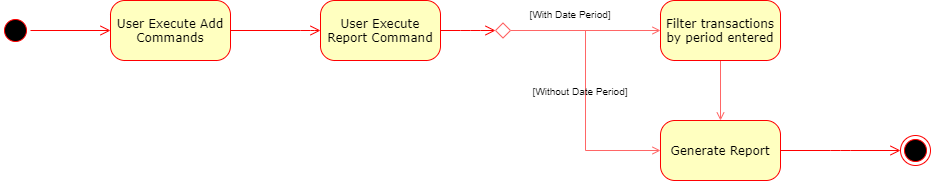

The diagram above was exported from draw.io. Its source (the exported page's mxGraphModel, read from the mxfile embedded in the PNG):
<mxGraphModel dx="1422" dy="737" grid="1" gridSize="10" guides="1" tooltips="1" connect="1" arrows="1" fold="1" page="1" pageScale="1" pageWidth="1100" pageHeight="850" background="#ffffff" math="0" shadow="0">
  <root>
    <mxCell id="0" />
    <mxCell id="1" parent="0" />
    <mxCell id="382b91b5511bd0f7-1" value="" style="ellipse;html=1;shape=startState;fillColor=#000000;strokeColor=#ff0000;rounded=1;shadow=0;comic=0;labelBackgroundColor=none;fontFamily=Verdana;fontSize=12;fontColor=#000000;align=center;direction=south;" parent="1" vertex="1">
      <mxGeometry x="40" y="135" width="30" height="30" as="geometry" />
    </mxCell>
    <mxCell id="382b91b5511bd0f7-6" value="User Execute Add Commands" style="rounded=1;whiteSpace=wrap;html=1;arcSize=24;fillColor=#ffffc0;strokeColor=#ff0000;shadow=0;comic=0;labelBackgroundColor=none;fontFamily=Verdana;fontSize=12;fontColor=#000000;align=center;" parent="1" vertex="1">
      <mxGeometry x="150" y="120" width="120" height="60" as="geometry" />
    </mxCell>
    <mxCell id="382b91b5511bd0f7-7" value="User Execute Report Command" style="rounded=1;whiteSpace=wrap;html=1;arcSize=24;fillColor=#ffffc0;strokeColor=#ff0000;shadow=0;comic=0;labelBackgroundColor=none;fontFamily=Verdana;fontSize=12;fontColor=#000000;align=center;" parent="1" vertex="1">
      <mxGeometry x="360" y="120" width="120" height="60" as="geometry" />
    </mxCell>
    <mxCell id="2a3bc250acf0617d-9" style="edgeStyle=orthogonalEdgeStyle;html=1;labelBackgroundColor=none;endArrow=open;endSize=8;strokeColor=#ff0000;fontFamily=Verdana;fontSize=12;align=left;" parent="1" source="382b91b5511bd0f7-1" target="382b91b5511bd0f7-6" edge="1">
      <mxGeometry relative="1" as="geometry" />
    </mxCell>
    <mxCell id="2a3bc250acf0617d-10" style="edgeStyle=orthogonalEdgeStyle;html=1;labelBackgroundColor=none;endArrow=open;endSize=8;strokeColor=#ff0000;fontFamily=Verdana;fontSize=12;align=left;entryX=0;entryY=0.5;" parent="1" source="382b91b5511bd0f7-6" target="382b91b5511bd0f7-7" edge="1">
      <mxGeometry relative="1" as="geometry">
        <Array as="points">
          <mxPoint x="350" y="150" />
          <mxPoint x="350" y="150" />
        </Array>
      </mxGeometry>
    </mxCell>
    <mxCell id="uv7KqUtJDTJtqKwZBmIX-8" style="edgeStyle=orthogonalEdgeStyle;rounded=0;orthogonalLoop=1;jettySize=auto;html=1;exitX=1;exitY=0.5;exitDx=0;exitDy=0;entryX=0;entryY=0.5;entryDx=0;entryDy=0;strokeColor=#FF6666;endArrow=open;endFill=0;" edge="1" parent="1" source="uv7KqUtJDTJtqKwZBmIX-2" target="uv7KqUtJDTJtqKwZBmIX-6">
      <mxGeometry relative="1" as="geometry" />
    </mxCell>
    <mxCell id="uv7KqUtJDTJtqKwZBmIX-14" style="edgeStyle=orthogonalEdgeStyle;rounded=0;orthogonalLoop=1;jettySize=auto;html=1;entryX=0;entryY=0.5;entryDx=0;entryDy=0;endArrow=open;endFill=0;strokeColor=#FF6666;" edge="1" parent="1" source="uv7KqUtJDTJtqKwZBmIX-2" target="uv7KqUtJDTJtqKwZBmIX-11">
      <mxGeometry relative="1" as="geometry" />
    </mxCell>
    <mxCell id="uv7KqUtJDTJtqKwZBmIX-2" value="" style="rhombus;whiteSpace=wrap;html=1;strokeColor=#FF6666;" vertex="1" parent="1">
      <mxGeometry x="535" y="142.5" width="15" height="15" as="geometry" />
    </mxCell>
    <mxCell id="uv7KqUtJDTJtqKwZBmIX-5" style="edgeStyle=orthogonalEdgeStyle;html=1;labelBackgroundColor=none;endArrow=open;endSize=8;strokeColor=#ff0000;fontFamily=Verdana;fontSize=12;align=left;entryX=0;entryY=0.5;exitX=1;exitY=0.5;exitDx=0;exitDy=0;entryDx=0;entryDy=0;" edge="1" parent="1" source="382b91b5511bd0f7-7" target="uv7KqUtJDTJtqKwZBmIX-2">
      <mxGeometry relative="1" as="geometry">
        <Array as="points">
          <mxPoint x="510" y="150" />
          <mxPoint x="510" y="150" />
        </Array>
        <mxPoint x="280" y="160" as="sourcePoint" />
        <mxPoint x="370" y="160" as="targetPoint" />
      </mxGeometry>
    </mxCell>
    <mxCell id="uv7KqUtJDTJtqKwZBmIX-10" style="edgeStyle=orthogonalEdgeStyle;rounded=0;orthogonalLoop=1;jettySize=auto;html=1;endArrow=open;endFill=0;strokeColor=#FF6666;" edge="1" parent="1" source="uv7KqUtJDTJtqKwZBmIX-6" target="uv7KqUtJDTJtqKwZBmIX-11">
      <mxGeometry relative="1" as="geometry">
        <mxPoint x="890" y="150" as="targetPoint" />
      </mxGeometry>
    </mxCell>
    <mxCell id="uv7KqUtJDTJtqKwZBmIX-6" value="Filter transactions by period entered" style="rounded=1;whiteSpace=wrap;html=1;arcSize=24;fillColor=#ffffc0;strokeColor=#ff0000;shadow=0;comic=0;labelBackgroundColor=none;fontFamily=Verdana;fontSize=12;fontColor=#000000;align=center;" vertex="1" parent="1">
      <mxGeometry x="700" y="120" width="120" height="60" as="geometry" />
    </mxCell>
    <mxCell id="uv7KqUtJDTJtqKwZBmIX-11" value="Generate Report" style="rounded=1;whiteSpace=wrap;html=1;arcSize=24;fillColor=#ffffc0;strokeColor=#ff0000;shadow=0;comic=0;labelBackgroundColor=none;fontFamily=Verdana;fontSize=12;fontColor=#000000;align=center;" vertex="1" parent="1">
      <mxGeometry x="700" y="240" width="120" height="60" as="geometry" />
    </mxCell>
    <mxCell id="uv7KqUtJDTJtqKwZBmIX-15" value="&lt;font style=&quot;font-size: 10px&quot;&gt;[With Date Period]&lt;/font&gt;" style="text;html=1;strokeColor=none;fillColor=none;align=center;verticalAlign=middle;whiteSpace=wrap;rounded=0;" vertex="1" parent="1">
      <mxGeometry x="550" y="122.5" width="120" height="20" as="geometry" />
    </mxCell>
    <mxCell id="uv7KqUtJDTJtqKwZBmIX-16" value="&lt;font style=&quot;font-size: 10px&quot;&gt;[Without Date Period]&lt;/font&gt;" style="text;html=1;strokeColor=none;fillColor=none;align=center;verticalAlign=middle;whiteSpace=wrap;rounded=0;" vertex="1" parent="1">
      <mxGeometry x="560" y="200" width="120" height="20" as="geometry" />
    </mxCell>
    <mxCell id="uv7KqUtJDTJtqKwZBmIX-17" value="" style="ellipse;html=1;shape=endState;fillColor=#000000;strokeColor=#ff0000;rounded=1;shadow=0;comic=0;labelBackgroundColor=none;fontFamily=Verdana;fontSize=12;fontColor=#000000;align=center;" vertex="1" parent="1">
      <mxGeometry x="940" y="255" width="30" height="30" as="geometry" />
    </mxCell>
    <mxCell id="uv7KqUtJDTJtqKwZBmIX-18" style="edgeStyle=elbowEdgeStyle;html=1;labelBackgroundColor=none;endArrow=open;endSize=8;strokeColor=#ff0000;fontFamily=Verdana;fontSize=12;align=left;exitX=1;exitY=0.5;exitDx=0;exitDy=0;" edge="1" parent="1" target="uv7KqUtJDTJtqKwZBmIX-17" source="uv7KqUtJDTJtqKwZBmIX-11">
      <mxGeometry relative="1" as="geometry">
        <mxPoint x="830" y="270" as="sourcePoint" />
      </mxGeometry>
    </mxCell>
  </root>
</mxGraphModel>